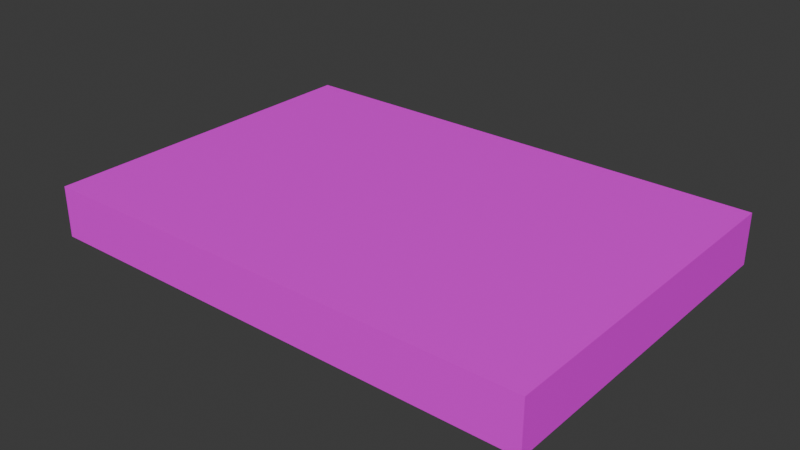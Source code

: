 # Source: Book.blend  (saved by Blender 4.2.66; exported with 4.5.12 LTS)
import bpy
from mathutils import Matrix  # noqa: F401  (used for matrix-valued properties, if any)

bpy.ops.wm.read_factory_settings(use_empty=True)
scene = bpy.context.scene
scene.name = 'Scene'

# ---- collections
col_collection = bpy.data.collections.new('Collection'); scene.collection.children.link(col_collection)

# ---- images (referenced by path relative to the original .blend; pixels are not part of the script)
import os
ASSET_DIR = os.environ.get("B2B_ASSET_DIR", "")  # directory of the original .blend (textures are referenced by path, not embedded)
HERE = os.path.dirname(os.path.abspath(__file__))  # packed textures are extracted next to this script under _unpacked/

def load_image(name, relpath, width, height, colorspace="sRGB"):
    """Load a texture the original file referenced (path relative to the .blend, or extracted next to this script)."""
    p = next((c for c in (os.path.join(HERE, relpath), os.path.join(ASSET_DIR, relpath)) if relpath and os.path.exists(c)), "")
    if p:
        img = bpy.data.images.load(p, check_existing=True)
        img.name = name
    else:  # same state as the original file: an image datablock whose file is absent (Cycles renders it pink)
        img = bpy.data.images.new(name, width, height)
        img.source = "FILE"
        img.filepath = "//" + (relpath or name)
    img.colorspace_settings.name = colorspace
    return img
img_book_png = load_image('Book.png', 'Book.png', 1024, 1024, 'sRGB')

# ---- materials (node trees are filled in below, after node groups)
mat_material = bpy.data.materials.new('Material')
mat_material.alpha_threshold = 0.0
mat_material.roughness = 0.5
mat_material.line_color = (0.0, 0.0, 0.0, 1.0)

# ---- material node trees
mat_material.use_nodes = True; mat_material.node_tree.nodes.clear()
_N = mat_material.node_tree.nodes; _L = mat_material.node_tree.links
n0 = _N.new('ShaderNodeOutputMaterial'); n0.name = 'Material Output'; n0.location = (300, 300)
n1 = _N.new('ShaderNodeBsdfPrincipled'); n1.name = 'Principled BSDF'; n1.location = (10, 300)
n1.inputs[3].default_value = 1.45
n2 = _N.new('ShaderNodeTexImage'); n2.name = 'Image Texture'; n2.location = (-284, 211)
n2.image = img_book_png
n2.interpolation = 'Closest'
_L.new(n1.outputs[0], n0.inputs[0])
_L.new(n2.outputs[0], n1.inputs[0])
n0.is_active_output = True

# ---- world
world_world = bpy.data.worlds.new('World'); scene.world = world_world
world_world.use_nodes = True; world_world.node_tree.nodes.clear()
_N = world_world.node_tree.nodes; _L = world_world.node_tree.links
n0 = _N.new('ShaderNodeOutputWorld'); n0.name = 'World Output'; n0.location = (300, 300)
n1 = _N.new('ShaderNodeBackground'); n1.name = 'Background'; n1.location = (10, 300)
n1.inputs[0].default_value = (0.05088, 0.05088, 0.05088, 1.0)
_L.new(n1.outputs[0], n0.inputs[0])
n0.is_active_output = True
world_world.color = (0.05088, 0.05088, 0.05088)
world_world.sun_shadow_jitter_overblur = 0.0

# ---- meshes
me_book = bpy.data.meshes.new('Book')
me_book.from_pydata([(1.0, 0.6943, 0.102), (1.0, 0.6943, -0.102), (1.0, -0.6943, 0.102), (1.0, -0.6943, -0.102), (-1.0, 0.6943, 0.102), (-1.0, 0.6943, -0.102), (-1.0, -0.6943, 0.102), (-1.0, -0.6943, -0.102)], [], [(0, 4, 6, 2), (3, 2, 6, 7), (7, 6, 4, 5), (5, 1, 3, 7), (1, 0, 2, 3), (5, 4, 0, 1)])
_uv = me_book.uv_layers.new(name='UVMap')
_uv.uv.foreach_set('vector', [0.4098, 1.335e-08, 0.4098, 0.5902, -9.38e-09, 0.5902, 3.518e-08, -1.759e-08, 0.8798, 0.5902, 0.8196, 0.5902, 0.8196, -8.482e-09, 0.8798, -3.936e-09, 0.06022, 1.0, -7.418e-10, 1.0, 3.02e-08, 0.5902, 0.06022, 0.5902, 0.8196, 9.107e-09, 0.8196, 0.5902, 0.4098, 0.5902, 0.4098, -2.183e-08, 0.1204, 1.0, 0.06022, 1.0, 0.06022, 0.5902, 0.1204, 0.5902, 0.94, 0.5902, 0.8798, 0.5902, 0.8798, -3.936e-09, 0.94, 6.11e-10])
me_book.materials.append(mat_material)
me_book.use_mirror_vertex_groups = False
me_book.update()

# ---- objects
ob_book = bpy.data.objects.new('Book', me_book)

# ---- transforms, parenting, visibility, modifiers, constraints
ob_book.location = (0.0, 0.0, 0.1044)
ob_book.lock_rotations_4d = False
ob_book.empty_display_type = 'ARROWS'
ob_book.lineart.crease_threshold = 0.0

# ---- collection membership
col_collection.objects.link(ob_book)

# ---- scene / render settings (as saved in the file)
scene.frame_start = 1; scene.frame_end = 250; scene.frame_set(1)
scene.render.engine = 'BLENDER_EEVEE_NEXT'
bpy.context.view_layer.update()

# ---- added for rendering (the .blend has no active camera and no usable light): camera, sun
cam_auto = bpy.data.cameras.new('AutoCamera')
cam_auto.lens = 50.0
cam_auto.sensor_width = 36.0
cam_auto.clip_end = 1000.0
ob_auto_camera = bpy.data.objects.new('AutoCamera', cam_auto)
scene.collection.objects.link(ob_auto_camera)
ob_auto_camera.location = (2.26064, -2.71276, 1.91292)
ob_auto_camera.rotation_euler = (1.09748, -7.21219e-08, 0.694738)
scene.camera = ob_auto_camera
light_auto_sun = bpy.data.lights.new('AutoSun', 'SUN')
light_auto_sun.energy = 3.0
light_auto_sun.angle = 0.0523599
ob_auto_sun = bpy.data.objects.new('AutoSun', light_auto_sun)
scene.collection.objects.link(ob_auto_sun)
ob_auto_sun.rotation_euler = (0.872665, 0.174533, 0.523599)
bpy.context.view_layer.update()

